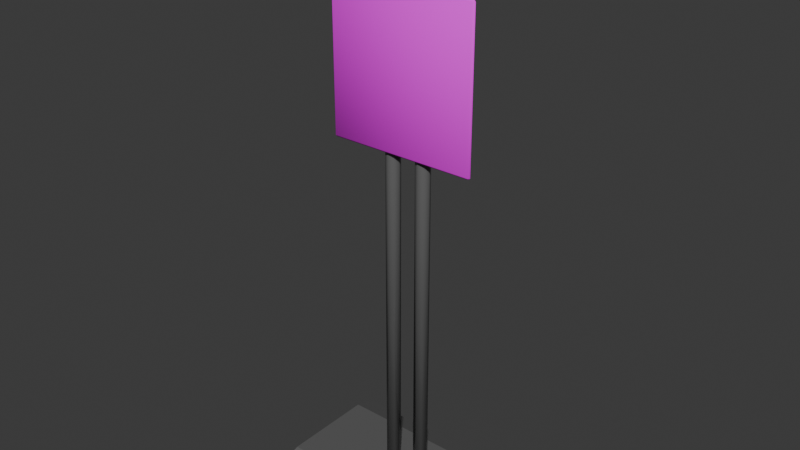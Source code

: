 # Source: audio_app.blend  (saved by Blender 4.4.32; exported with 4.5.12 LTS)
import bpy
from mathutils import Matrix  # noqa: F401  (used for matrix-valued properties, if any)

bpy.ops.wm.read_factory_settings(use_empty=True)
scene = bpy.context.scene
scene.name = 'Scene'

# ---- collections
col_collection = bpy.data.collections.new('Collection'); scene.collection.children.link(col_collection)

# ---- images (referenced by path relative to the original .blend; pixels are not part of the script)
import os
ASSET_DIR = os.environ.get("B2B_ASSET_DIR", "")  # directory of the original .blend (textures are referenced by path, not embedded)
HERE = os.path.dirname(os.path.abspath(__file__))  # packed textures are extracted next to this script under _unpacked/

def load_image(name, relpath, width, height, colorspace="sRGB"):
    """Load a texture the original file referenced (path relative to the .blend, or extracted next to this script)."""
    p = next((c for c in (os.path.join(HERE, relpath), os.path.join(ASSET_DIR, relpath)) if relpath and os.path.exists(c)), "")
    if p:
        img = bpy.data.images.load(p, check_existing=True)
        img.name = name
    else:  # same state as the original file: an image datablock whose file is absent (Cycles renders it pink)
        img = bpy.data.images.new(name, width, height)
        img.source = "FILE"
        img.filepath = "//" + (relpath or name)
    img.colorspace_settings.name = colorspace
    return img
img_audio_app_png = load_image('audio_app.png', 'audio_app/audio_app.png', 1024, 1024, 'sRGB')

# ---- materials (node trees are filled in below, after node groups)
mat_material = bpy.data.materials.new('Material')
mat_material.alpha_threshold = 0.0
mat_material.roughness = 0.5
mat_material.line_color = (0.0, 0.0, 0.0, 1.0)
mat_material_002 = bpy.data.materials.new('Material.002')
mat_material_004 = bpy.data.materials.new('Material.004')
mat_material_003 = bpy.data.materials.new('Material.003')

# ---- material node trees
mat_material.use_nodes = True; mat_material.node_tree.nodes.clear()
_N = mat_material.node_tree.nodes; _L = mat_material.node_tree.links
n0 = _N.new('ShaderNodeOutputMaterial'); n0.name = 'Material Output'; n0.location = (300, 300)
n1 = _N.new('ShaderNodeBsdfPrincipled'); n1.name = 'Principled BSDF'; n1.location = (10, 300)
n1.inputs[2].default_value = 0.8
n1.inputs[3].default_value = 1.45
n2 = _N.new('ShaderNodeTexImage'); n2.name = 'Image Texture'; n2.location = (-258, 378)
n2.image = img_audio_app_png
_L.new(n1.outputs[0], n0.inputs[0])
_L.new(n2.outputs[0], n1.inputs[0])
n0.is_active_output = True
mat_material_002.use_nodes = True; mat_material_002.node_tree.nodes.clear()
_N = mat_material_002.node_tree.nodes; _L = mat_material_002.node_tree.links
n0 = _N.new('ShaderNodeBsdfPrincipled'); n0.name = 'Principled BSDF'; n0.location = (10, 300)
n0.inputs[0].default_value = (0.1233, 0.1233, 0.1233, 1.0)
n0.inputs[2].default_value = 0.2
n1 = _N.new('ShaderNodeOutputMaterial'); n1.name = 'Material Output'; n1.location = (300, 300)
_L.new(n0.outputs[0], n1.inputs[0])
n1.is_active_output = True
mat_material_004.use_nodes = True; mat_material_004.node_tree.nodes.clear()
_N = mat_material_004.node_tree.nodes; _L = mat_material_004.node_tree.links
n0 = _N.new('ShaderNodeBsdfPrincipled'); n0.name = 'Principled BSDF'; n0.location = (10, 300)
n0.inputs[0].default_value = (1.0, 1.0, 1.0, 1.0)
n1 = _N.new('ShaderNodeOutputMaterial'); n1.name = 'Material Output'; n1.location = (300, 300)
_L.new(n0.outputs[0], n1.inputs[0])
n1.is_active_output = True
mat_material_003.use_nodes = True; mat_material_003.node_tree.nodes.clear()
_N = mat_material_003.node_tree.nodes; _L = mat_material_003.node_tree.links
n0 = _N.new('ShaderNodeBsdfPrincipled'); n0.name = 'Principled BSDF'; n0.location = (10, 300)
n0.inputs[0].default_value = (0.0, 0.0, 0.0, 1.0)
n0.inputs[2].default_value = 0.2
n1 = _N.new('ShaderNodeOutputMaterial'); n1.name = 'Material Output'; n1.location = (300, 300)
_L.new(n0.outputs[0], n1.inputs[0])
n1.is_active_output = True

# ---- world
world_world = bpy.data.worlds.new('World'); scene.world = world_world
world_world.use_nodes = True; world_world.node_tree.nodes.clear()
_N = world_world.node_tree.nodes; _L = world_world.node_tree.links
n0 = _N.new('ShaderNodeOutputWorld'); n0.name = 'World Output'; n0.location = (300, 300)
n1 = _N.new('ShaderNodeBackground'); n1.name = 'Background'; n1.location = (10, 300)
n1.inputs[0].default_value = (0.05088, 0.05088, 0.05088, 1.0)
_L.new(n1.outputs[0], n0.inputs[0])
n0.is_active_output = True
world_world.color = (0.05088, 0.05088, 0.05088)
world_world.sun_shadow_jitter_overblur = 0.0

# ---- meshes
me_cube = bpy.data.meshes.new('Cube')
me_cube.from_pydata([(0.25, 0.00585, 0.2521), (0.25, 0.00585, -0.2521), (0.25, -0.00585, 0.2521), (0.25, -0.00585, -0.2521), (-0.25, 0.00585, 0.2521), (-0.25, 0.00585, -0.2521), (-0.25, -0.00585, 0.2521), (-0.25, -0.00585, -0.2521)], [], [(0, 4, 6, 2), (3, 2, 6, 7), (7, 6, 4, 5), (5, 1, 3, 7), (1, 0, 2, 3), (5, 4, 0, 1)])
me_cube.polygons.foreach_set('use_smooth', [True] * 6)
_uv = me_cube.uv_layers.new(name='UVMap')
_uv.uv.foreach_set('vector', [1.016, 1.02, -0.01586, 1.02, -0.01586, 1.02, 1.016, 1.02, 1.016, -0.02017, 1.016, 1.02, -0.01586, 1.02, -0.01586, -0.02017, -0.01586, -0.02017, -0.01586, 1.02, -0.01586, 1.02, -0.01586, -0.02017, -0.01586, -0.02017, 1.016, -0.02017, 1.016, -0.02017, -0.01586, -0.02017, 1.016, -0.02017, 1.016, 1.02, 1.016, 1.02, 1.016, -0.02017, -0.01586, -0.02017, -0.01586, 1.02, 1.016, 1.02, 1.016, -0.02017])
me_cube.materials.append(mat_material)
me_cube.use_mirror_vertex_groups = False
me_cube.update()
me_cube_001 = bpy.data.meshes.new('Cube.001')
me_cube_001.from_pydata([(-1.0, -1.0, -1.0), (-1.0, -1.0, 1.0), (-1.0, -0.328, -1.0), (-1.0, -0.328, 1.0), (1.0, -1.0, -1.0), (1.0, -1.0, 1.0), (1.0, -0.328, -1.0), (1.0, -0.328, 1.0), (0.3333, -0.328, -1.0), (-0.3333, -0.328, -1.0), (-0.3333, -0.328, 1.0), (0.3333, -0.328, 1.0), (-0.3333, -1.0, -1.0), (0.3333, -1.0, -1.0), (0.3333, -1.0, 1.0), (-0.3333, -1.0, 1.0), (-1.0, 0.1787, 1.0), (-1.0, 0.1787, -1.0), (-0.3333, 0.1787, -1.0), (0.3333, 0.1787, 1.0), (1.0, 0.1787, 1.0), (1.0, 0.1787, -1.0), (0.3333, 0.1787, -1.0), (-0.3333, 0.1787, 1.0)], [], [(0, 1, 3, 2), (11, 7, 20, 19), (6, 7, 5, 4), (12, 15, 1, 0), (8, 6, 4, 13), (10, 3, 1, 15), (7, 11, 14, 5), (11, 10, 15, 14), (2, 9, 12, 0), (9, 8, 13, 12), (4, 5, 14, 13), (13, 14, 15, 12), (8, 11, 19, 22), (9, 10, 11, 8), (22, 19, 20, 21), (17, 16, 23, 18), (3, 10, 23, 16), (2, 3, 16, 17), (6, 8, 22, 21), (7, 6, 21, 20), (10, 9, 18, 23), (9, 2, 17, 18)])
_uv = me_cube_001.uv_layers.new(name='UVMap')
_uv.uv.foreach_set('vector', [0.375, 0.0, 0.625, 0.0, 0.625, 0.25, 0.375, 0.25, 0.7083, 0.5, 0.625, 0.5, 0.625, 0.5, 0.7083, 0.5, 0.375, 0.5, 0.625, 0.5, 0.625, 0.75, 0.375, 0.75, 0.375, 0.9167, 0.625, 0.9167, 0.625, 1.0, 0.375, 1.0, 0.2917, 0.5, 0.375, 0.5, 0.375, 0.75, 0.2917, 0.75, 0.7917, 0.5, 0.875, 0.5, 0.875, 0.75, 0.7917, 0.75, 0.625, 0.5, 0.7083, 0.5, 0.7083, 0.75, 0.625, 0.75, 0.7083, 0.5, 0.7917, 0.5, 0.7917, 0.75, 0.7083, 0.75, 0.125, 0.5, 0.2083, 0.5, 0.2083, 0.75, 0.125, 0.75, 0.2083, 0.5, 0.2917, 0.5, 0.2917, 0.75, 0.2083, 0.75, 0.375, 0.75, 0.625, 0.75, 0.625, 0.8333, 0.375, 0.8333, 0.375, 0.8333, 0.625, 0.8333, 0.625, 0.9167, 0.375, 0.9167, 0.375, 0.4167, 0.625, 0.4167, 0.625, 0.4167, 0.375, 0.4167, 0.375, 0.3333, 0.625, 0.3333, 0.625, 0.4167, 0.375, 0.4167, 0.375, 0.4167, 0.625, 0.4167, 0.625, 0.5, 0.375, 0.5, 0.375, 0.25, 0.625, 0.25, 0.625, 0.3333, 0.375, 0.3333, 0.875, 0.5, 0.7917, 0.5, 0.7917, 0.5, 0.875, 0.5, 0.375, 0.25, 0.625, 0.25, 0.625, 0.25, 0.375, 0.25, 0.375, 0.5, 0.2917, 0.5, 0.2917, 0.5, 0.375, 0.5, 0.625, 0.5, 0.375, 0.5, 0.375, 0.5, 0.625, 0.5, 0.625, 0.3333, 0.375, 0.3333, 0.375, 0.3333, 0.625, 0.3333, 0.2083, 0.5, 0.125, 0.5, 0.125, 0.5, 0.2083, 0.5])
me_cube_001.update()
me_cylinder = bpy.data.meshes.new('Cylinder')
me_cylinder.from_pydata([(0.0, 1.0, -59.79), (0.0, 1.0, 19.38), (0.7071, 0.7071, -59.79), (0.7071, 0.7071, 19.38), (1.0, 0.0, -59.79), (1.0, 0.0, 19.38), (0.7071, -0.7071, -59.79), (0.7071, -0.7071, 19.38), (0.0, -1.0, -59.79), (0.0, -1.0, 19.38), (-0.7071, -0.7071, -59.79), (-0.7071, -0.7071, 19.38), (-1.0, 0.0, -59.79), (-1.0, 0.0, 19.38), (-0.7071, 0.7071, -59.79), (-0.7071, 0.7071, 19.38)], [], [(0, 1, 3, 2), (2, 3, 5, 4), (4, 5, 7, 6), (6, 7, 9, 8), (8, 9, 11, 10), (10, 11, 13, 12), (3, 1, 15, 13, 11, 9, 7, 5), (12, 13, 15, 14), (14, 15, 1, 0), (0, 2, 4, 6, 8, 10, 12, 14)])
me_cylinder.polygons.foreach_set('use_smooth', [True] * 10)
_uv = me_cylinder.uv_layers.new(name='UVMap')
_uv.uv.foreach_set('vector', [1.0, 0.5, 1.0, 1.0, 0.875, 1.0, 0.875, 0.5, 0.875, 0.5, 0.875, 1.0, 0.75, 1.0, 0.75, 0.5, 0.75, 0.5, 0.75, 1.0, 0.625, 1.0, 0.625, 0.5, 0.625, 0.5, 0.625, 1.0, 0.5, 1.0, 0.5, 0.5, 0.5, 0.5, 0.5, 1.0, 0.375, 1.0, 0.375, 0.5, 0.375, 0.5, 0.375, 1.0, 0.25, 1.0, 0.25, 0.5, 0.4197, 0.4197, 0.25, 0.49, 0.08029, 0.4197, 0.01, 0.25, 0.08029, 0.08029, 0.25, 0.01, 0.4197, 0.08029, 0.49, 0.25, 0.25, 0.5, 0.25, 1.0, 0.125, 1.0, 0.125, 0.5, 0.125, 0.5, 0.125, 1.0, 0.0, 1.0, 0.0, 0.5, 0.75, 0.49, 0.9197, 0.4197, 0.99, 0.25, 0.9197, 0.08029, 0.75, 0.01, 0.5803, 0.08029, 0.51, 0.25, 0.5803, 0.4197])
me_cylinder.materials.append(mat_material_002)
me_cylinder.update()
me_cube_002 = bpy.data.meshes.new('Cube.002')
me_cube_002.from_pydata([(-1.0, -1.0, -1.0), (-1.0, -1.0, -0.4597), (-1.0, 1.0, -1.0), (-1.0, 1.0, -0.4597), (1.0, -1.0, -1.0), (1.0, -1.0, -0.4597), (1.0, 1.0, -1.0), (1.0, 1.0, -0.4597), (-1.0, 0.3333, -1.0), (-1.0, -0.3333, -1.0), (-1.0, -0.3333, 1.0), (-1.0, 0.3333, 1.0), (1.0, -0.3333, -1.0), (1.0, 0.3333, -1.0), (1.0, 0.3333, 1.0), (1.0, -0.3333, 1.0), (-1.0, -0.6667, -1.0), (1.0, -0.6667, 1.0), (-1.0, -0.6667, 1.0), (1.0, -0.6667, -1.0), (-1.0, 0.6667, 1.0), (1.0, 0.6667, -1.0), (-1.0, 0.6667, -1.0), (1.0, 0.6667, 1.0)], [], [(22, 20, 3, 2), (2, 3, 7, 6), (19, 17, 5, 4), (4, 5, 1, 0), (16, 19, 4, 0), (17, 18, 1, 5), (23, 20, 11, 14), (14, 11, 10, 15), (22, 21, 13, 8), (8, 13, 12, 9), (21, 23, 14, 13), (13, 14, 15, 12), (16, 18, 10, 9), (9, 10, 11, 8), (0, 1, 18, 16), (15, 10, 18, 17), (9, 12, 19, 16), (12, 15, 17, 19), (6, 7, 23, 21), (2, 6, 21, 22), (7, 3, 20, 23), (8, 11, 20, 22)])
_uv = me_cube_002.uv_layers.new(name='UVMap')
_uv.uv.foreach_set('vector', [0.375, 0.2083, 0.625, 0.2083, 0.625, 0.25, 0.375, 0.25, 0.375, 0.25, 0.625, 0.25, 0.625, 0.5, 0.375, 0.5, 0.375, 0.7083, 0.625, 0.7083, 0.625, 0.75, 0.375, 0.75, 0.375, 0.75, 0.625, 0.75, 0.625, 1.0, 0.375, 1.0, 0.125, 0.7083, 0.375, 0.7083, 0.375, 0.75, 0.125, 0.75, 0.625, 0.7083, 0.875, 0.7083, 0.875, 0.75, 0.625, 0.75, 0.625, 0.5417, 0.875, 0.5417, 0.875, 0.5833, 0.625, 0.5833, 0.625, 0.5833, 0.875, 0.5833, 0.875, 0.6667, 0.625, 0.6667, 0.125, 0.5417, 0.375, 0.5417, 0.375, 0.5833, 0.125, 0.5833, 0.125, 0.5833, 0.375, 0.5833, 0.375, 0.6667, 0.125, 0.6667, 0.375, 0.5417, 0.625, 0.5417, 0.625, 0.5833, 0.375, 0.5833, 0.375, 0.5833, 0.625, 0.5833, 0.625, 0.6667, 0.375, 0.6667, 0.375, 0.04167, 0.625, 0.04167, 0.625, 0.08333, 0.375, 0.08333, 0.375, 0.08333, 0.625, 0.08333, 0.625, 0.1667, 0.375, 0.1667, 0.375, 0.0, 0.625, 0.0, 0.625, 0.04167, 0.375, 0.04167, 0.625, 0.6667, 0.875, 0.6667, 0.875, 0.7083, 0.625, 0.7083, 0.125, 0.6667, 0.375, 0.6667, 0.375, 0.7083, 0.125, 0.7083, 0.375, 0.6667, 0.625, 0.6667, 0.625, 0.7083, 0.375, 0.7083, 0.375, 0.5, 0.625, 0.5, 0.625, 0.5417, 0.375, 0.5417, 0.125, 0.5, 0.375, 0.5, 0.375, 0.5417, 0.125, 0.5417, 0.625, 0.5, 0.875, 0.5, 0.875, 0.5417, 0.625, 0.5417, 0.375, 0.1667, 0.625, 0.1667, 0.625, 0.2083, 0.375, 0.2083])
me_cube_002.materials.append(mat_material_002)
me_cube_002.update()
me_cube_003 = bpy.data.meshes.new('Cube.003')
me_cube_003.from_pydata([(0.25, 0.00585, 0.06286), (0.25, 0.00585, -0.06286), (0.25, -0.00585, 0.06286), (0.25, -0.00585, -0.06286), (-0.25, 0.00585, 0.06286), (-0.25, 0.00585, -0.06286), (-0.25, -0.00585, 0.06286), (-0.25, -0.00585, -0.06286)], [], [(0, 4, 6, 2), (3, 2, 6, 7), (7, 6, 4, 5), (5, 1, 3, 7), (1, 0, 2, 3), (5, 4, 0, 1)])
me_cube_003.polygons.foreach_set('use_smooth', [True] * 6)
_uv = me_cube_003.uv_layers.new(name='UVMap')
_uv.uv.foreach_set('vector', [0.625, 0.5, 0.875, 0.5, 0.875, 0.75, 0.625, 0.75, 0.375, 0.75, 0.625, 0.75, 0.625, 1.0, 0.375, 1.0, 0.375, 0.0, 0.625, 0.0, 0.625, 0.25, 0.375, 0.25, 0.125, 0.5, 0.375, 0.5, 0.375, 0.75, 0.125, 0.75, 0.375, 0.5, 0.625, 0.5, 0.625, 0.75, 0.375, 0.75, 0.375, 0.25, 0.625, 0.25, 0.625, 0.5, 0.375, 0.5])
me_cube_003.materials.append(mat_material_004)
me_cube_003.use_mirror_vertex_groups = False
me_cube_003.update()
me_cube_004 = bpy.data.meshes.new('Cube.004')
me_cube_004.from_pydata([(-1.0, -1.0, -1.0), (-1.0, -1.0, 1.0), (-1.0, -0.328, -1.0), (-1.0, -0.328, 1.0), (1.0, -1.0, -1.0), (1.0, -1.0, 1.0), (1.0, -0.328, -1.0), (1.0, -0.328, 1.0), (0.3333, -0.328, -1.0), (-0.3333, -0.328, -1.0), (-0.3333, -0.328, 1.0), (0.3333, -0.328, 1.0), (-0.3333, -1.0, -1.0), (0.3333, -1.0, -1.0), (0.3333, -1.0, 1.0), (-0.3333, -1.0, 1.0), (-1.0, 0.1787, 1.0), (-1.0, 0.1787, -1.0), (-0.3333, 0.1787, -1.0), (0.3333, 0.1787, 1.0), (1.0, 0.1787, 1.0), (1.0, 0.1787, -1.0), (0.3333, 0.1787, -1.0), (-0.3333, 0.1787, 1.0)], [], [(0, 1, 3, 2), (11, 7, 20, 19), (6, 7, 5, 4), (12, 15, 1, 0), (8, 6, 4, 13), (10, 3, 1, 15), (7, 11, 14, 5), (11, 10, 15, 14), (2, 9, 12, 0), (9, 8, 13, 12), (4, 5, 14, 13), (13, 14, 15, 12), (8, 11, 19, 22), (9, 10, 11, 8), (22, 19, 20, 21), (17, 16, 23, 18), (3, 10, 23, 16), (2, 3, 16, 17), (6, 8, 22, 21), (7, 6, 21, 20), (10, 9, 18, 23), (9, 2, 17, 18)])
_uv = me_cube_004.uv_layers.new(name='UVMap')
_uv.uv.foreach_set('vector', [0.375, 0.0, 0.625, 0.0, 0.625, 0.25, 0.375, 0.25, 0.7083, 0.5, 0.625, 0.5, 0.625, 0.5, 0.7083, 0.5, 0.375, 0.5, 0.625, 0.5, 0.625, 0.75, 0.375, 0.75, 0.375, 0.9167, 0.625, 0.9167, 0.625, 1.0, 0.375, 1.0, 0.2917, 0.5, 0.375, 0.5, 0.375, 0.75, 0.2917, 0.75, 0.7917, 0.5, 0.875, 0.5, 0.875, 0.75, 0.7917, 0.75, 0.625, 0.5, 0.7083, 0.5, 0.7083, 0.75, 0.625, 0.75, 0.7083, 0.5, 0.7917, 0.5, 0.7917, 0.75, 0.7083, 0.75, 0.125, 0.5, 0.2083, 0.5, 0.2083, 0.75, 0.125, 0.75, 0.2083, 0.5, 0.2917, 0.5, 0.2917, 0.75, 0.2083, 0.75, 0.375, 0.75, 0.625, 0.75, 0.625, 0.8333, 0.375, 0.8333, 0.375, 0.8333, 0.625, 0.8333, 0.625, 0.9167, 0.375, 0.9167, 0.375, 0.4167, 0.625, 0.4167, 0.625, 0.4167, 0.375, 0.4167, 0.375, 0.3333, 0.625, 0.3333, 0.625, 0.4167, 0.375, 0.4167, 0.375, 0.4167, 0.625, 0.4167, 0.625, 0.5, 0.375, 0.5, 0.375, 0.25, 0.625, 0.25, 0.625, 0.3333, 0.375, 0.3333, 0.875, 0.5, 0.7917, 0.5, 0.7917, 0.5, 0.875, 0.5, 0.375, 0.25, 0.625, 0.25, 0.625, 0.25, 0.375, 0.25, 0.375, 0.5, 0.2917, 0.5, 0.2917, 0.5, 0.375, 0.5, 0.625, 0.5, 0.375, 0.5, 0.375, 0.5, 0.625, 0.5, 0.625, 0.3333, 0.375, 0.3333, 0.375, 0.3333, 0.625, 0.3333, 0.2083, 0.5, 0.125, 0.5, 0.125, 0.5, 0.2083, 0.5])
me_cube_004.update()

# ---- curves / text
txt_text = bpy.data.curves.new('Text', 'FONT')
txt_text.dimensions = '2D'
txt_text.body = 'Audio App'
txt_text.materials.append(mat_material_003)

# ---- objects
ob_cube = bpy.data.objects.new('Cube', me_cube)
ob_cube_001 = bpy.data.objects.new('Cube.001', me_cube_001)
ob_cylinder = bpy.data.objects.new('Cylinder', me_cylinder)
ob_cube_002 = bpy.data.objects.new('Cube.002', me_cube_002)
ob_cube_003 = bpy.data.objects.new('Cube.003', me_cube_003)
ob_cube_004 = bpy.data.objects.new('Cube.004', me_cube_004)
ob_text = bpy.data.objects.new('Text', txt_text)

# ---- transforms, parenting, visibility, modifiers, constraints
ob_cube.location = (0.0, 0.0, 0.0)
ob_cube.lock_rotations_4d = False
ob_cube.empty_display_type = 'ARROWS'
ob_cube.lineart.crease_threshold = 0.0
_m = ob_cube.modifiers.new('Bevel', 'BEVEL')
ob_cube_001.location = (0.0, 0.02003, 0.0)
ob_cube_001.scale = (0.08783, 0.0148, 0.08783)
ob_cylinder.location = (0.05608, 0.03594, 0.0)
ob_cylinder.scale = (0.02332, 0.02332, 0.02332)
_m = ob_cylinder.modifiers.new('Mirror', 'MIRROR')
_m.mirror_object = ob_cube
ob_cube_002.location = (0.0, 0.0, -1.38)
ob_cube_002.scale = (0.3241, 0.2327, 0.01953)
ob_cube_003.location = (0.0, 0.0, 0.3953)
ob_cube_003.lock_rotations_4d = False
ob_cube_003.empty_display_type = 'ARROWS'
ob_cube_003.lineart.crease_threshold = 0.0
_m = ob_cube_003.modifiers.new('Bevel', 'BEVEL')
ob_cube_004.location = (0.0, 0.02003, 0.3976)
ob_cube_004.scale = (0.08783, 0.0148, 0.05968)
ob_text.location = (-0.2015, -0.005937, 0.3703)
ob_text.rotation_euler = (1.571, -0.0, 0.0)
ob_text.scale = (0.08968, 0.08968, 0.08968)

# ---- collection membership
col_collection.objects.link(ob_cube)
col_collection.objects.link(ob_cube_001)
col_collection.objects.link(ob_cylinder)
col_collection.objects.link(ob_cube_002)
col_collection.objects.link(ob_cube_003)
col_collection.objects.link(ob_cube_004)
col_collection.objects.link(ob_text)

# ---- scene / render settings (as saved in the file)
scene.frame_start = 1; scene.frame_end = 250; scene.frame_set(1)
scene.render.engine = 'BLENDER_EEVEE_NEXT'
bpy.context.view_layer.update()

# ---- added for rendering (the .blend has no active camera and no usable light): camera, sun
cam_auto = bpy.data.cameras.new('AutoCamera')
cam_auto.lens = 50.0
cam_auto.sensor_width = 36.0
cam_auto.clip_end = 1000.0
ob_auto_camera = bpy.data.objects.new('AutoCamera', cam_auto)
scene.collection.objects.link(ob_auto_camera)
ob_auto_camera.location = (1.87078, -2.24493, 1.02591)
ob_auto_camera.rotation_euler = (1.09748, -7.21219e-08, 0.694738)
scene.camera = ob_auto_camera
light_auto_sun = bpy.data.lights.new('AutoSun', 'SUN')
light_auto_sun.energy = 3.0
light_auto_sun.angle = 0.0523599
ob_auto_sun = bpy.data.objects.new('AutoSun', light_auto_sun)
scene.collection.objects.link(ob_auto_sun)
ob_auto_sun.rotation_euler = (0.872665, 0.174533, 0.523599)
bpy.context.view_layer.update()
